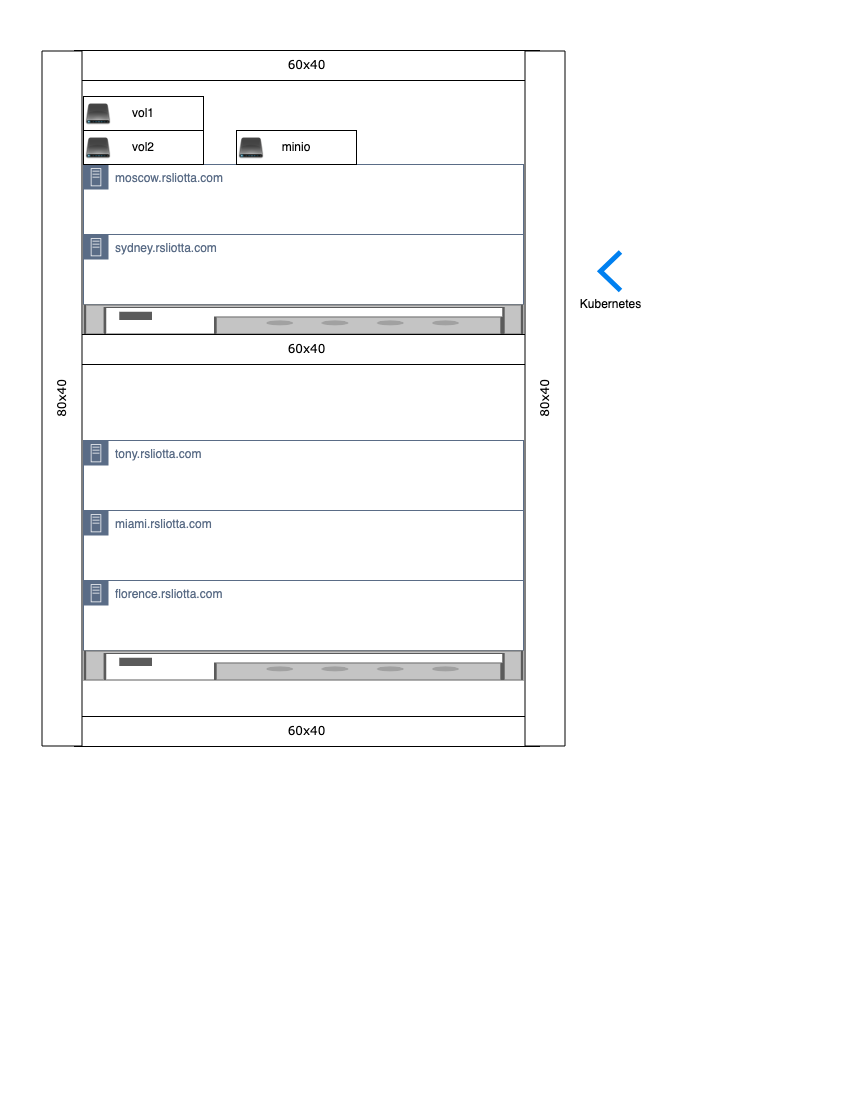

The diagram above was exported from draw.io. Its source (the exported page's mxGraphModel, read from the mxfile embedded in the PNG):
<mxGraphModel dx="1513" dy="758" grid="1" gridSize="10" guides="1" tooltips="1" connect="1" arrows="1" fold="1" page="1" pageScale="1" pageWidth="850" pageHeight="1100" math="0" shadow="0">
  <root>
    <mxCell id="0" />
    <mxCell id="1" parent="0" />
    <mxCell id="6HmeeZvAXtWgI4YsaA5u-4" value="florence.rsliotta.com" style="points=[[0,0],[0.25,0],[0.5,0],[0.75,0],[1,0],[1,0.25],[1,0.5],[1,0.75],[1,1],[0.75,1],[0.5,1],[0.25,1],[0,1],[0,0.75],[0,0.5],[0,0.25]];outlineConnect=0;gradientColor=none;html=1;whiteSpace=wrap;fontSize=12;fontStyle=0;shape=mxgraph.aws4.group;grIcon=mxgraph.aws4.group_on_premise;strokeColor=#5A6C86;fillColor=none;verticalAlign=top;align=left;spacingLeft=30;fontColor=#5A6C86;dashed=0;" parent="1" vertex="1">
      <mxGeometry x="83" y="580" width="440" height="70" as="geometry" />
    </mxCell>
    <mxCell id="6HmeeZvAXtWgI4YsaA5u-5" value="miami.rsliotta.com" style="points=[[0,0],[0.25,0],[0.5,0],[0.75,0],[1,0],[1,0.25],[1,0.5],[1,0.75],[1,1],[0.75,1],[0.5,1],[0.25,1],[0,1],[0,0.75],[0,0.5],[0,0.25]];outlineConnect=0;gradientColor=none;html=1;whiteSpace=wrap;fontSize=12;fontStyle=0;shape=mxgraph.aws4.group;grIcon=mxgraph.aws4.group_on_premise;strokeColor=#5A6C86;fillColor=none;verticalAlign=top;align=left;spacingLeft=30;fontColor=#5A6C86;dashed=0;" parent="1" vertex="1">
      <mxGeometry x="83" y="510" width="440" height="70" as="geometry" />
    </mxCell>
    <mxCell id="6HmeeZvAXtWgI4YsaA5u-6" value="sydney.rsliotta.com" style="points=[[0,0],[0.25,0],[0.5,0],[0.75,0],[1,0],[1,0.25],[1,0.5],[1,0.75],[1,1],[0.75,1],[0.5,1],[0.25,1],[0,1],[0,0.75],[0,0.5],[0,0.25]];outlineConnect=0;gradientColor=none;html=1;whiteSpace=wrap;fontSize=12;fontStyle=0;shape=mxgraph.aws4.group;grIcon=mxgraph.aws4.group_on_premise;strokeColor=#5A6C86;fillColor=none;verticalAlign=top;align=left;spacingLeft=30;fontColor=#5A6C86;dashed=0;" parent="1" vertex="1">
      <mxGeometry x="83" y="234" width="440" height="70" as="geometry" />
    </mxCell>
    <mxCell id="6HmeeZvAXtWgI4YsaA5u-7" value="moscow.rsliotta.com" style="points=[[0,0],[0.25,0],[0.5,0],[0.75,0],[1,0],[1,0.25],[1,0.5],[1,0.75],[1,1],[0.75,1],[0.5,1],[0.25,1],[0,1],[0,0.75],[0,0.5],[0,0.25]];outlineConnect=0;gradientColor=none;html=1;whiteSpace=wrap;fontSize=12;fontStyle=0;shape=mxgraph.aws4.group;grIcon=mxgraph.aws4.group_on_premise;strokeColor=#5A6C86;fillColor=none;verticalAlign=top;align=left;spacingLeft=30;fontColor=#5A6C86;dashed=0;" parent="1" vertex="1">
      <mxGeometry x="83" y="164" width="440" height="70" as="geometry" />
    </mxCell>
    <mxCell id="6HmeeZvAXtWgI4YsaA5u-8" value="tony.rsliotta.com" style="points=[[0,0],[0.25,0],[0.5,0],[0.75,0],[1,0],[1,0.25],[1,0.5],[1,0.75],[1,1],[0.75,1],[0.5,1],[0.25,1],[0,1],[0,0.75],[0,0.5],[0,0.25]];outlineConnect=0;gradientColor=none;html=1;whiteSpace=wrap;fontSize=12;fontStyle=0;shape=mxgraph.aws4.group;grIcon=mxgraph.aws4.group_on_premise;strokeColor=#5A6C86;fillColor=none;verticalAlign=top;align=left;spacingLeft=30;fontColor=#5A6C86;dashed=0;" parent="1" vertex="1">
      <mxGeometry x="83" y="440" width="440" height="70" as="geometry" />
    </mxCell>
    <mxCell id="6HmeeZvAXtWgI4YsaA5u-10" value="" style="strokeColor=#666666;html=1;labelPosition=right;align=left;spacingLeft=15;shadow=0;dashed=0;outlineConnect=0;shape=mxgraph.rack.general.hub;" parent="1" vertex="1">
      <mxGeometry x="83" y="304" width="440" height="30" as="geometry" />
    </mxCell>
    <mxCell id="6HmeeZvAXtWgI4YsaA5u-11" value="" style="strokeColor=#666666;html=1;labelPosition=right;align=left;spacingLeft=15;shadow=0;dashed=0;outlineConnect=0;shape=mxgraph.rack.general.hub;" parent="1" vertex="1">
      <mxGeometry x="83" y="650" width="440" height="30" as="geometry" />
    </mxCell>
    <mxCell id="6HmeeZvAXtWgI4YsaA5u-15" value="vol2" style="rounded=0;whiteSpace=wrap;html=1;" parent="1" vertex="1">
      <mxGeometry x="83" y="130" width="120" height="34" as="geometry" />
    </mxCell>
    <mxCell id="6HmeeZvAXtWgI4YsaA5u-14" value="" style="shape=image;html=1;verticalAlign=top;verticalLabelPosition=bottom;labelBackgroundColor=#ffffff;imageAspect=0;aspect=fixed;image=https://cdn0.iconfinder.com/data/icons/just-drivers/128/1403708877_External_Drive-Black.png" parent="1" vertex="1">
      <mxGeometry x="85" y="134" width="26" height="26" as="geometry" />
    </mxCell>
    <mxCell id="6HmeeZvAXtWgI4YsaA5u-18" value="vol1" style="rounded=0;whiteSpace=wrap;html=1;" parent="1" vertex="1">
      <mxGeometry x="83" y="96" width="120" height="34" as="geometry" />
    </mxCell>
    <mxCell id="6HmeeZvAXtWgI4YsaA5u-19" value="" style="shape=image;html=1;verticalAlign=top;verticalLabelPosition=bottom;labelBackgroundColor=#ffffff;imageAspect=0;aspect=fixed;image=https://cdn0.iconfinder.com/data/icons/just-drivers/128/1403708877_External_Drive-Black.png" parent="1" vertex="1">
      <mxGeometry x="85" y="100" width="26" height="26" as="geometry" />
    </mxCell>
    <mxCell id="6HmeeZvAXtWgI4YsaA5u-20" value="minio" style="rounded=0;whiteSpace=wrap;html=1;" parent="1" vertex="1">
      <mxGeometry x="236" y="130" width="120" height="34" as="geometry" />
    </mxCell>
    <mxCell id="6HmeeZvAXtWgI4YsaA5u-21" value="" style="shape=image;html=1;verticalAlign=top;verticalLabelPosition=bottom;labelBackgroundColor=#ffffff;imageAspect=0;aspect=fixed;image=https://cdn0.iconfinder.com/data/icons/just-drivers/128/1403708877_External_Drive-Black.png" parent="1" vertex="1">
      <mxGeometry x="238" y="134" width="26" height="26" as="geometry" />
    </mxCell>
    <mxCell id="1XUaaRZ4qlkDjmfdjBE--3" value="60x40" style="shape=rect;dashed=0;shadow=0;html=1;whiteSpace=wrap;rounded=0;comic=0;labelBackgroundColor=none;strokeWidth=1;fontFamily=Verdana;fontSize=12;lign=center;" parent="1" vertex="1">
      <mxGeometry x="74" y="50" width="465" height="30" as="geometry" />
    </mxCell>
    <mxCell id="1XUaaRZ4qlkDjmfdjBE--4" value="60x40" style="shape=rect;dashed=0;shadow=0;html=1;whiteSpace=wrap;rounded=0;comic=0;labelBackgroundColor=none;strokeWidth=1;fontFamily=Verdana;fontSize=12;lign=center;" parent="1" vertex="1">
      <mxGeometry x="74" y="334" width="465" height="30" as="geometry" />
    </mxCell>
    <mxCell id="1XUaaRZ4qlkDjmfdjBE--5" value="60x40" style="shape=rect;dashed=0;shadow=0;html=1;whiteSpace=wrap;rounded=0;comic=0;labelBackgroundColor=none;strokeWidth=1;fontFamily=Verdana;fontSize=12;lign=center;" parent="1" vertex="1">
      <mxGeometry x="74" y="716" width="465" height="30" as="geometry" />
    </mxCell>
    <mxCell id="1XUaaRZ4qlkDjmfdjBE--1" value="80x40" style="shape=rect;dashed=0;shadow=0;html=1;whiteSpace=wrap;rotation=270;rounded=0;comic=0;labelBackgroundColor=none;strokeWidth=1;fontFamily=Verdana;fontSize=12;align=center;" parent="1" vertex="1">
      <mxGeometry x="-286" y="378" width="695" height="40" as="geometry" />
    </mxCell>
    <mxCell id="1XUaaRZ4qlkDjmfdjBE--2" value="80x40" style="shape=rect;dashed=0;shadow=0;html=1;whiteSpace=wrap;rotation=270;rounded=0;comic=0;labelBackgroundColor=none;strokeWidth=1;fontFamily=Verdana;fontSize=12;align=center;" parent="1" vertex="1">
      <mxGeometry x="197" y="378" width="695" height="40" as="geometry" />
    </mxCell>
    <mxCell id="1XUaaRZ4qlkDjmfdjBE--6" value="Kubernetes" style="html=1;verticalLabelPosition=bottom;labelBackgroundColor=#ffffff;verticalAlign=top;shadow=0;dashed=0;strokeWidth=5;shape=mxgraph.ios7.misc.left;strokeColor=#0080f0;align=center;" parent="1" vertex="1">
      <mxGeometry x="600" y="251.5" width="20" height="38.5" as="geometry" />
    </mxCell>
  </root>
</mxGraphModel>